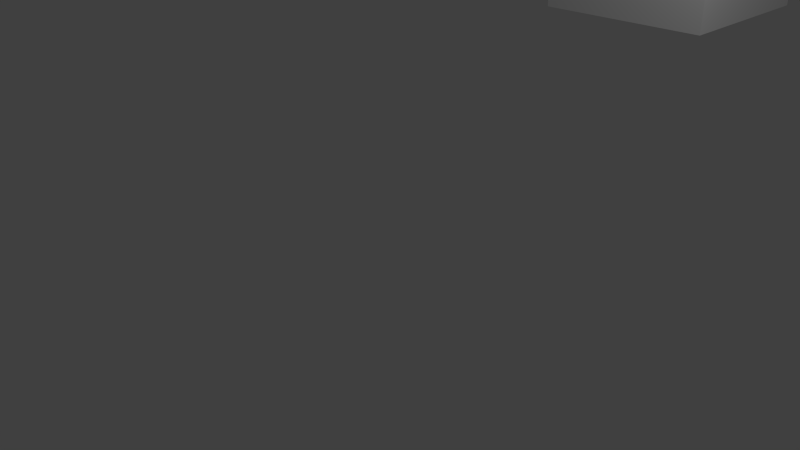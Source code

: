 # Source: animation5.blend  (saved by Blender 2.70.0; exported with 4.5.12 LTS)
import bpy
from mathutils import Matrix  # noqa: F401  (used for matrix-valued properties, if any)

bpy.ops.wm.read_factory_settings(use_empty=True)
scene = bpy.context.scene
scene.name = 'Scene'

# ---- collections
col_collection_1 = bpy.data.collections.new('Collection 1'); scene.collection.children.link(col_collection_1)

# ---- materials (node trees are filled in below, after node groups)
mat_02_material = bpy.data.materials.new('02_Material')
mat_02_material.alpha_threshold = 0.0
mat_02_material.use_transparent_shadow = False
mat_02_material.roughness = 0.5
mat_02_material.line_color = (0.0, 0.0, 0.0, 1.0)

# ---- material node trees

# ---- world
world_world = bpy.data.worlds.new('World'); scene.world = world_world
world_world.color = (0.05088, 0.05088, 0.05088)
world_world.use_sun_shadow = False
world_world.sun_shadow_jitter_overblur = 0.0
world_world.cycles.sampling_method = 'MANUAL'
world_world.cycles.sample_map_resolution = 256

# ---- cameras
cam_camera = bpy.data.cameras.new('Camera')
cam_camera.clip_end = 100.0
cam_camera.lens = 35.0
cam_camera.sensor_width = 32.0
cam_camera.sensor_height = 18.0
cam_camera.ortho_scale = 7.314
cam_camera.dof.focus_distance = 0.0
cam_camera.dof.aperture_fstop = 128.0

# ---- lights
light_lamp = bpy.data.lights.new('Lamp', 'POINT')
light_lamp.transmission_factor = 0.0
light_lamp.cutoff_distance = 30.0
light_lamp.energy = 100.0
light_lamp.shadow_buffer_clip_start = 1.001
light_lamp.shadow_soft_size = 0.1
light_lamp.shadow_maximum_resolution = 0.006
light_lamp.use_absolute_resolution = True
light_lamp.cycles.use_multiple_importance_sampling = False

# ---- meshes
me_cube = bpy.data.meshes.new('Cube')
me_cube.from_pydata([(1.0, 1.0, -1.0), (1.0, -1.0, -1.0), (-1.0, -1.0, -1.0), (-1.0, 1.0, -1.0), (1.0, 1.0, 1.0), (1.0, -1.0, 1.0), (-1.0, -1.0, 1.0), (-1.0, 1.0, 1.0)], [], [(0, 1, 2, 3), (4, 7, 6, 5), (0, 4, 5, 1), (1, 5, 6, 2), (2, 6, 7, 3), (4, 0, 3, 7)])
me_cube.materials.append(mat_02_material)
me_cube.use_remesh_preserve_volume = False
me_cube.use_remesh_preserve_attributes = False
me_cube.use_mirror_vertex_groups = False
me_cube.update()

# ---- objects
ob_cube = bpy.data.objects.new('Cube', me_cube)
ob_lamp = bpy.data.objects.new('Lamp', light_lamp)
ob_camera = bpy.data.objects.new('Camera', cam_camera)

# ---- transforms, parenting, visibility, modifiers, constraints
ob_cube.location = (2.0, 3.0, 4.0)
ob_cube.rotation_euler = (0.0, -0.0, 6.283)
ob_cube.lock_rotations_4d = False
ob_cube.empty_display_type = 'ARROWS'
ob_cube.lineart.crease_threshold = 0.0
ob_lamp.location = (4.076, 1.005, 5.904)
ob_lamp.rotation_euler = (0.6503, 0.05522, 1.866)
ob_lamp.lock_rotations_4d = False
ob_lamp.empty_display_type = 'ARROWS'
ob_lamp.color = (0.0, 0.0, 0.0, 0.0)
ob_lamp.lineart.crease_threshold = 0.0
ob_camera.location = (7.481, -6.508, 5.344)
ob_camera.rotation_euler = (1.109, 0.01082, 0.8149)
ob_camera.lock_rotations_4d = False
ob_camera.empty_display_type = 'ARROWS'
ob_camera.color = (0.0, 0.0, 0.0, 0.0)
ob_camera.display_type = 'WIRE'
ob_camera.lineart.crease_threshold = 0.0

# ---- collection membership
col_collection_1.objects.link(ob_cube)
col_collection_1.objects.link(ob_lamp)
col_collection_1.objects.link(ob_camera)

# ---- scene / render settings (as saved in the file)
scene.camera = ob_camera
scene.frame_start = 0; scene.frame_end = 4; scene.frame_set(4)
scene.render.engine = 'BLENDER_EEVEE_NEXT'
scene.render.resolution_percentage = 50
scene.render.dither_intensity = 0.0
scene.cycles.use_denoising = False
scene.cycles.samples = 10
scene.cycles.sampling_pattern = 'TABULATED_SOBOL'
scene.cycles.light_sampling_threshold = 0.0
scene.cycles.use_adaptive_sampling = False
scene.cycles.use_light_tree = False
scene.cycles.blur_glossy = 0.0
scene.cycles.volume_bounces = 1
scene.cycles.pixel_filter_type = 'GAUSSIAN'
scene.cycles.sample_clamp_indirect = 0.0
scene.view_settings.view_transform = 'Standard'
bpy.context.view_layer.update()
